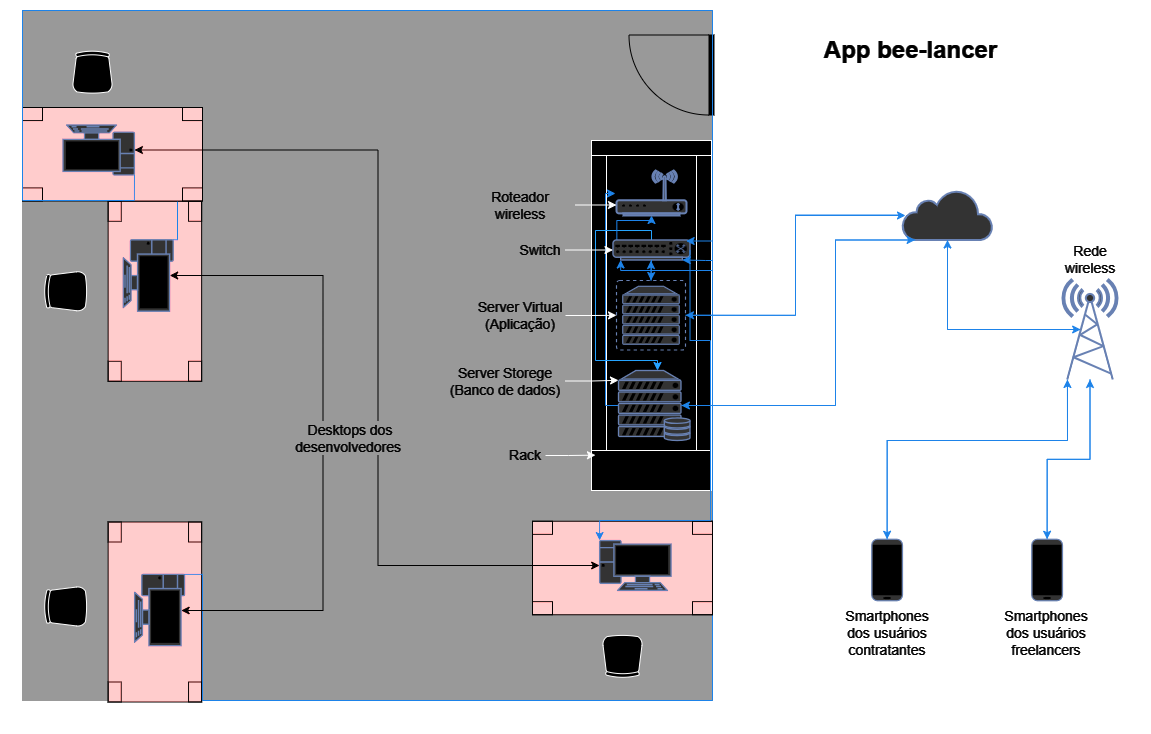

The diagram above was exported from draw.io. Its source (the exported page's mxGraphModel, read from the mxfile embedded in the PNG):
<mxGraphModel dx="1398" dy="757" grid="1" gridSize="10" guides="1" tooltips="1" connect="1" arrows="1" fold="1" page="1" pageScale="1" pageWidth="1169" pageHeight="827" math="0" shadow="0">
  <root>
    <mxCell id="0" />
    <mxCell id="1" parent="0" />
    <mxCell id="pn6tUtlYGfc0V9egNkqq-68" value="" style="rounded=0;whiteSpace=wrap;html=1;fillColor=#000000;" parent="1" vertex="1">
      <mxGeometry x="15" y="30" width="1150" height="732.5" as="geometry" />
    </mxCell>
    <mxCell id="V7jMfZ743oLRS1jPZwHS-14" value="" style="whiteSpace=wrap;html=1;aspect=fixed;strokeColor=#666666;fillColor=#666666;" parent="1" vertex="1">
      <mxGeometry x="37" y="40" width="690" height="690" as="geometry" />
    </mxCell>
    <mxCell id="V7jMfZ743oLRS1jPZwHS-6" value="" style="verticalLabelPosition=bottom;dashed=0;shadow=0;html=1;align=center;verticalAlign=top;shape=mxgraph.cabinets.cabinet;hasStand=1" parent="1" vertex="1">
      <mxGeometry x="606" y="170" width="120" height="350" as="geometry" />
    </mxCell>
    <mxCell id="pn6tUtlYGfc0V9egNkqq-19" style="edgeStyle=orthogonalEdgeStyle;rounded=0;orthogonalLoop=1;jettySize=auto;html=1;exitX=0;exitY=0.5;exitDx=0;exitDy=0;exitPerimeter=0;strokeColor=#3399FF;" parent="1" source="V7jMfZ743oLRS1jPZwHS-5" edge="1">
      <mxGeometry relative="1" as="geometry">
        <mxPoint x="630" y="223" as="targetPoint" />
        <Array as="points">
          <mxPoint x="620" y="435" />
          <mxPoint x="620" y="223" />
        </Array>
      </mxGeometry>
    </mxCell>
    <mxCell id="V7jMfZ743oLRS1jPZwHS-5" value="" style="fontColor=#0066CC;verticalAlign=top;verticalLabelPosition=bottom;labelPosition=center;align=center;html=1;outlineConnect=0;fillColor=#CCCCCC;strokeColor=#6881B3;gradientColor=none;gradientDirection=north;strokeWidth=2;shape=mxgraph.networks.server_storage;" parent="1" vertex="1">
      <mxGeometry x="633" y="400" width="71.5" height="70" as="geometry" />
    </mxCell>
    <mxCell id="V7jMfZ743oLRS1jPZwHS-8" style="edgeStyle=orthogonalEdgeStyle;rounded=0;orthogonalLoop=1;jettySize=auto;html=1;exitX=0.5;exitY=0;exitDx=0;exitDy=0;exitPerimeter=0;strokeColor=#007FFF;" parent="1" source="V7jMfZ743oLRS1jPZwHS-7" target="V7jMfZ743oLRS1jPZwHS-5" edge="1">
      <mxGeometry relative="1" as="geometry">
        <Array as="points">
          <mxPoint x="666" y="260" />
          <mxPoint x="610" y="260" />
          <mxPoint x="610" y="390" />
          <mxPoint x="672" y="390" />
        </Array>
      </mxGeometry>
    </mxCell>
    <mxCell id="V7jMfZ743oLRS1jPZwHS-30" style="edgeStyle=orthogonalEdgeStyle;rounded=0;orthogonalLoop=1;jettySize=auto;html=1;exitX=0.05;exitY=0.05;exitDx=0;exitDy=0;exitPerimeter=0;strokeColor=#3399FF;" parent="1" source="V7jMfZ743oLRS1jPZwHS-7" target="V7jMfZ743oLRS1jPZwHS-29" edge="1">
      <mxGeometry relative="1" as="geometry">
        <Array as="points">
          <mxPoint x="631" y="250" />
          <mxPoint x="666" y="250" />
        </Array>
      </mxGeometry>
    </mxCell>
    <mxCell id="V7jMfZ743oLRS1jPZwHS-7" value="" style="fontColor=#0066CC;verticalAlign=top;verticalLabelPosition=bottom;labelPosition=center;align=center;html=1;outlineConnect=0;fillColor=#CCCCCC;strokeColor=#6881B3;gradientColor=none;gradientDirection=north;strokeWidth=2;shape=mxgraph.networks.switch;" parent="1" vertex="1">
      <mxGeometry x="627.4999999999999" y="269.5" width="77" height="20" as="geometry" />
    </mxCell>
    <mxCell id="V7jMfZ743oLRS1jPZwHS-29" value="" style="fontColor=#0066CC;verticalAlign=top;verticalLabelPosition=bottom;labelPosition=center;align=center;html=1;outlineConnect=0;fillColor=#CCCCCC;strokeColor=#6881B3;gradientColor=none;gradientDirection=north;strokeWidth=2;shape=mxgraph.networks.wireless_modem;" parent="1" vertex="1">
      <mxGeometry x="631" y="200" width="70" height="45" as="geometry" />
    </mxCell>
    <UserObject label="Smartphones dos usuários contratantes" placeholders="1" name="Variable" id="pn6tUtlYGfc0V9egNkqq-11">
      <mxCell style="text;html=1;strokeColor=none;fillColor=none;align=center;verticalAlign=middle;whiteSpace=wrap;overflow=hidden;fontColor=#FFFFFF;fontSize=14;" parent="1" vertex="1">
        <mxGeometry x="850.81" y="632.75" width="101.63" height="61" as="geometry" />
      </mxCell>
    </UserObject>
    <UserObject label="Smartphones dos usuários freelancers" placeholders="1" name="Variable" id="pn6tUtlYGfc0V9egNkqq-12">
      <mxCell style="text;html=1;strokeColor=none;fillColor=none;align=center;verticalAlign=middle;whiteSpace=wrap;overflow=hidden;fontColor=#FFFFFF;fontSize=14;" parent="1" vertex="1">
        <mxGeometry x="1012.4399999999999" y="630.25" width="98.37" height="66" as="geometry" />
      </mxCell>
    </UserObject>
    <mxCell id="pn6tUtlYGfc0V9egNkqq-17" value="" style="fontColor=#0066CC;verticalAlign=top;verticalLabelPosition=bottom;labelPosition=center;align=center;html=1;outlineConnect=0;fillColor=#CCCCCC;strokeColor=#6881B3;gradientColor=none;gradientDirection=north;strokeWidth=2;shape=mxgraph.networks.mobile;" parent="1" vertex="1">
      <mxGeometry x="886.2500000000001" y="568.75" width="30.75" height="61.5" as="geometry" />
    </mxCell>
    <mxCell id="pn6tUtlYGfc0V9egNkqq-29" style="edgeStyle=orthogonalEdgeStyle;rounded=0;orthogonalLoop=1;jettySize=auto;html=1;exitX=0.5;exitY=0;exitDx=0;exitDy=0;exitPerimeter=0;strokeColor=#3399FF;" parent="1" source="pn6tUtlYGfc0V9egNkqq-18" target="pn6tUtlYGfc0V9egNkqq-28" edge="1">
      <mxGeometry relative="1" as="geometry" />
    </mxCell>
    <mxCell id="pn6tUtlYGfc0V9egNkqq-18" value="" style="fontColor=#0066CC;verticalAlign=top;verticalLabelPosition=bottom;labelPosition=center;align=center;html=1;outlineConnect=0;fillColor=#CCCCCC;strokeColor=#6881B3;gradientColor=none;gradientDirection=north;strokeWidth=2;shape=mxgraph.networks.mobile;" parent="1" vertex="1">
      <mxGeometry x="1046.25" y="568.75" width="30.75" height="61.5" as="geometry" />
    </mxCell>
    <mxCell id="pn6tUtlYGfc0V9egNkqq-25" value="" style="html=1;outlineConnect=0;fillColor=#CCCCCC;strokeColor=#6881B3;gradientColor=none;gradientDirection=north;strokeWidth=2;shape=mxgraph.networks.cloud;fontColor=#ffffff;" parent="1" vertex="1">
      <mxGeometry x="917" y="219.5" width="90" height="50" as="geometry" />
    </mxCell>
    <mxCell id="pn6tUtlYGfc0V9egNkqq-27" style="edgeStyle=orthogonalEdgeStyle;rounded=0;orthogonalLoop=1;jettySize=auto;html=1;exitX=0.88;exitY=0.5;exitDx=0;exitDy=0;exitPerimeter=0;entryX=0.14;entryY=1;entryDx=0;entryDy=0;entryPerimeter=0;strokeColor=#3399FF;" parent="1" source="V7jMfZ743oLRS1jPZwHS-5" target="pn6tUtlYGfc0V9egNkqq-25" edge="1">
      <mxGeometry relative="1" as="geometry">
        <Array as="points">
          <mxPoint x="850" y="435" />
          <mxPoint x="850" y="269" />
        </Array>
      </mxGeometry>
    </mxCell>
    <mxCell id="pn6tUtlYGfc0V9egNkqq-33" style="edgeStyle=orthogonalEdgeStyle;rounded=0;orthogonalLoop=1;jettySize=auto;html=1;exitX=0.33;exitY=0.5;exitDx=0;exitDy=0;exitPerimeter=0;strokeColor=#3399FF;" parent="1" source="pn6tUtlYGfc0V9egNkqq-28" target="pn6tUtlYGfc0V9egNkqq-25" edge="1">
      <mxGeometry relative="1" as="geometry" />
    </mxCell>
    <mxCell id="pn6tUtlYGfc0V9egNkqq-28" value="" style="fontColor=#0066CC;verticalAlign=top;verticalLabelPosition=bottom;labelPosition=center;align=center;html=1;outlineConnect=0;fillColor=#CCCCCC;strokeColor=#6881B3;gradientColor=none;gradientDirection=north;strokeWidth=2;shape=mxgraph.networks.radio_tower;" parent="1" vertex="1">
      <mxGeometry x="1077" y="309" width="55" height="100" as="geometry" />
    </mxCell>
    <mxCell id="pn6tUtlYGfc0V9egNkqq-30" style="edgeStyle=orthogonalEdgeStyle;rounded=0;orthogonalLoop=1;jettySize=auto;html=1;exitX=0.5;exitY=0;exitDx=0;exitDy=0;exitPerimeter=0;entryX=0.09;entryY=1;entryDx=0;entryDy=0;entryPerimeter=0;strokeColor=#3399FF;" parent="1" source="pn6tUtlYGfc0V9egNkqq-17" target="pn6tUtlYGfc0V9egNkqq-28" edge="1">
      <mxGeometry relative="1" as="geometry">
        <Array as="points">
          <mxPoint x="902" y="470" />
          <mxPoint x="1082" y="470" />
        </Array>
      </mxGeometry>
    </mxCell>
    <mxCell id="pn6tUtlYGfc0V9egNkqq-32" style="edgeStyle=orthogonalEdgeStyle;rounded=0;orthogonalLoop=1;jettySize=auto;html=1;exitX=0.5;exitY=1;exitDx=0;exitDy=0;exitPerimeter=0;entryX=0.33;entryY=0.5;entryDx=0;entryDy=0;entryPerimeter=0;strokeColor=#3399FF;" parent="1" source="pn6tUtlYGfc0V9egNkqq-25" target="pn6tUtlYGfc0V9egNkqq-28" edge="1">
      <mxGeometry relative="1" as="geometry">
        <Array as="points">
          <mxPoint x="962" y="359" />
        </Array>
      </mxGeometry>
    </mxCell>
    <mxCell id="pn6tUtlYGfc0V9egNkqq-34" style="edgeStyle=orthogonalEdgeStyle;rounded=0;orthogonalLoop=1;jettySize=auto;html=1;exitX=0.5;exitY=1;exitDx=0;exitDy=0;exitPerimeter=0;entryX=0.5;entryY=0;entryDx=0;entryDy=0;entryPerimeter=0;strokeColor=#3399FF;" parent="1" source="pn6tUtlYGfc0V9egNkqq-28" target="pn6tUtlYGfc0V9egNkqq-18" edge="1">
      <mxGeometry relative="1" as="geometry" />
    </mxCell>
    <mxCell id="pn6tUtlYGfc0V9egNkqq-35" style="edgeStyle=orthogonalEdgeStyle;rounded=0;orthogonalLoop=1;jettySize=auto;html=1;exitX=0.09;exitY=1;exitDx=0;exitDy=0;exitPerimeter=0;entryX=0.5;entryY=0;entryDx=0;entryDy=0;entryPerimeter=0;strokeColor=#3399FF;" parent="1" source="pn6tUtlYGfc0V9egNkqq-28" target="pn6tUtlYGfc0V9egNkqq-17" edge="1">
      <mxGeometry relative="1" as="geometry">
        <Array as="points">
          <mxPoint x="1082" y="470" />
          <mxPoint x="902" y="470" />
        </Array>
      </mxGeometry>
    </mxCell>
    <mxCell id="pn6tUtlYGfc0V9egNkqq-36" style="edgeStyle=orthogonalEdgeStyle;rounded=0;orthogonalLoop=1;jettySize=auto;html=1;exitX=0.14;exitY=1;exitDx=0;exitDy=0;exitPerimeter=0;entryX=0.88;entryY=0.5;entryDx=0;entryDy=0;entryPerimeter=0;strokeColor=#3399FF;" parent="1" source="pn6tUtlYGfc0V9egNkqq-25" target="V7jMfZ743oLRS1jPZwHS-5" edge="1">
      <mxGeometry relative="1" as="geometry">
        <Array as="points">
          <mxPoint x="850" y="269" />
          <mxPoint x="850" y="435" />
        </Array>
      </mxGeometry>
    </mxCell>
    <mxCell id="pn6tUtlYGfc0V9egNkqq-37" value="" style="verticalLabelPosition=bottom;html=1;verticalAlign=top;align=center;shape=mxgraph.floorplan.table;fillColor=#780000;strokeColor=#FFFFFF;rotation=-90;" parent="1" vertex="1">
      <mxGeometry x="79.39" y="594.75" width="180" height="93.5" as="geometry" />
    </mxCell>
    <mxCell id="pn6tUtlYGfc0V9egNkqq-38" value="" style="verticalLabelPosition=bottom;html=1;verticalAlign=top;align=center;shape=mxgraph.floorplan.doorLeft;aspect=fixed;rotation=90;strokeColor=#FFFFFF;" parent="1" vertex="1">
      <mxGeometry x="646" y="62" width="80" height="85" as="geometry" />
    </mxCell>
    <mxCell id="V7jMfZ743oLRS1jPZwHS-3" value="" style="fontColor=#0066CC;verticalAlign=top;verticalLabelPosition=bottom;labelPosition=center;align=center;html=1;outlineConnect=0;fillColor=#CCCCCC;strokeColor=#6881B3;gradientColor=none;gradientDirection=north;strokeWidth=2;shape=mxgraph.networks.pc;rotation=90;" parent="1" vertex="1">
      <mxGeometry x="138.43" y="614.5" width="71.43" height="50" as="geometry" />
    </mxCell>
    <mxCell id="V7jMfZ743oLRS1jPZwHS-24" style="edgeStyle=orthogonalEdgeStyle;rounded=0;orthogonalLoop=1;jettySize=auto;html=1;exitX=0;exitY=0;exitDx=0;exitDy=0;exitPerimeter=0;entryX=0.9;entryY=1;entryDx=0;entryDy=0;entryPerimeter=0;strokeColor=#3399FF;" parent="1" source="V7jMfZ743oLRS1jPZwHS-3" target="V7jMfZ743oLRS1jPZwHS-7" edge="1">
      <mxGeometry relative="1" as="geometry">
        <Array as="points">
          <mxPoint x="217" y="604" />
          <mxPoint x="217" y="730" />
          <mxPoint x="727" y="730" />
          <mxPoint x="727" y="290" />
          <mxPoint x="720" y="290" />
        </Array>
      </mxGeometry>
    </mxCell>
    <mxCell id="pn6tUtlYGfc0V9egNkqq-39" value="" style="verticalLabelPosition=bottom;html=1;verticalAlign=top;align=center;shape=mxgraph.floorplan.table;fillColor=#780000;strokeColor=#FFFFFF;rotation=-90;" parent="1" vertex="1">
      <mxGeometry x="79.38999999999999" y="274" width="180" height="93.5" as="geometry" />
    </mxCell>
    <mxCell id="V7jMfZ743oLRS1jPZwHS-2" value="" style="fontColor=#0066CC;verticalAlign=top;verticalLabelPosition=bottom;labelPosition=center;align=center;html=1;outlineConnect=0;fillColor=#CCCCCC;strokeColor=#6881B3;gradientColor=none;gradientDirection=north;strokeWidth=2;shape=mxgraph.networks.pc;rotation=90;" parent="1" vertex="1">
      <mxGeometry x="127" y="280" width="71.43" height="50" as="geometry" />
    </mxCell>
    <mxCell id="V7jMfZ743oLRS1jPZwHS-23" style="edgeStyle=orthogonalEdgeStyle;rounded=0;orthogonalLoop=1;jettySize=auto;html=1;exitX=0;exitY=0;exitDx=0;exitDy=0;exitPerimeter=0;entryX=0.1;entryY=1;entryDx=0;entryDy=0;entryPerimeter=0;strokeColor=#3399FF;" parent="1" source="V7jMfZ743oLRS1jPZwHS-2" target="V7jMfZ743oLRS1jPZwHS-7" edge="1">
      <mxGeometry relative="1" as="geometry">
        <Array as="points">
          <mxPoint x="192" y="269" />
          <mxPoint x="192" y="230" />
          <mxPoint x="37" y="230" />
          <mxPoint x="37" y="40" />
          <mxPoint x="727" y="40" />
          <mxPoint x="727" y="300" />
          <mxPoint x="635" y="300" />
        </Array>
      </mxGeometry>
    </mxCell>
    <mxCell id="pn6tUtlYGfc0V9egNkqq-40" value="" style="verticalLabelPosition=bottom;html=1;verticalAlign=top;align=center;shape=mxgraph.floorplan.table;fillColor=#780000;strokeColor=#FFFFFF;rotation=-180;" parent="1" vertex="1">
      <mxGeometry x="37" y="137" width="180" height="93.5" as="geometry" />
    </mxCell>
    <mxCell id="V7jMfZ743oLRS1jPZwHS-1" value="" style="fontColor=#0066CC;verticalAlign=top;verticalLabelPosition=bottom;labelPosition=center;align=center;html=1;outlineConnect=0;fillColor=#CCCCCC;strokeColor=#6881B3;gradientColor=none;gradientDirection=north;strokeWidth=2;shape=mxgraph.networks.pc;rotation=-180;" parent="1" vertex="1">
      <mxGeometry x="77.5" y="154.5" width="71.43" height="50" as="geometry" />
    </mxCell>
    <mxCell id="V7jMfZ743oLRS1jPZwHS-22" style="edgeStyle=orthogonalEdgeStyle;rounded=0;orthogonalLoop=1;jettySize=auto;html=1;exitX=0;exitY=0;exitDx=0;exitDy=0;exitPerimeter=0;entryX=0.95;entryY=0.05;entryDx=0;entryDy=0;entryPerimeter=0;strokeColor=#3399FF;" parent="1" source="V7jMfZ743oLRS1jPZwHS-1" target="V7jMfZ743oLRS1jPZwHS-7" edge="1">
      <mxGeometry relative="1" as="geometry">
        <Array as="points">
          <mxPoint x="138" y="230" />
          <mxPoint x="37" y="230" />
          <mxPoint x="37" y="40" />
          <mxPoint x="727" y="40" />
          <mxPoint x="727" y="361" />
        </Array>
      </mxGeometry>
    </mxCell>
    <mxCell id="pn6tUtlYGfc0V9egNkqq-41" value="" style="verticalLabelPosition=bottom;html=1;verticalAlign=top;align=center;shape=mxgraph.floorplan.table;fillColor=#780000;strokeColor=#FFFFFF;rotation=-180;" parent="1" vertex="1">
      <mxGeometry x="547" y="550.75" width="180" height="93.5" as="geometry" />
    </mxCell>
    <mxCell id="V7jMfZ743oLRS1jPZwHS-4" value="" style="fontColor=#0066CC;verticalAlign=top;verticalLabelPosition=bottom;labelPosition=center;align=center;html=1;outlineConnect=0;fillColor=#CCCCCC;strokeColor=#6881B3;gradientColor=none;gradientDirection=north;strokeWidth=2;shape=mxgraph.networks.pc;" parent="1" vertex="1">
      <mxGeometry x="614.14" y="570" width="71.43" height="50" as="geometry" />
    </mxCell>
    <mxCell id="V7jMfZ743oLRS1jPZwHS-21" style="edgeStyle=orthogonalEdgeStyle;rounded=0;orthogonalLoop=1;jettySize=auto;html=1;exitX=1;exitY=0.5;exitDx=0;exitDy=0;exitPerimeter=0;entryX=0;entryY=0;entryDx=0;entryDy=0;entryPerimeter=0;strokeColor=#3399FF;" parent="1" source="V7jMfZ743oLRS1jPZwHS-7" target="V7jMfZ743oLRS1jPZwHS-4" edge="1">
      <mxGeometry relative="1" as="geometry">
        <Array as="points">
          <mxPoint x="725" y="370" />
          <mxPoint x="725" y="550" />
          <mxPoint x="614" y="550" />
        </Array>
      </mxGeometry>
    </mxCell>
    <mxCell id="pn6tUtlYGfc0V9egNkqq-44" style="edgeStyle=orthogonalEdgeStyle;rounded=0;orthogonalLoop=1;jettySize=auto;html=1;exitX=0.5;exitY=0;exitDx=0;exitDy=0;exitPerimeter=0;strokeColor=#3399FF;" parent="1" source="pn6tUtlYGfc0V9egNkqq-43" target="V7jMfZ743oLRS1jPZwHS-7" edge="1">
      <mxGeometry relative="1" as="geometry" />
    </mxCell>
    <mxCell id="pn6tUtlYGfc0V9egNkqq-46" style="edgeStyle=orthogonalEdgeStyle;rounded=0;orthogonalLoop=1;jettySize=auto;html=1;strokeColor=#3399FF;" parent="1" source="pn6tUtlYGfc0V9egNkqq-43" edge="1">
      <mxGeometry relative="1" as="geometry">
        <mxPoint x="920" y="245" as="targetPoint" />
        <Array as="points">
          <mxPoint x="810" y="345" />
          <mxPoint x="810" y="245" />
        </Array>
      </mxGeometry>
    </mxCell>
    <mxCell id="pn6tUtlYGfc0V9egNkqq-43" value="" style="fontColor=#0066CC;verticalAlign=top;verticalLabelPosition=bottom;labelPosition=center;align=center;html=1;outlineConnect=0;fillColor=#CCCCCC;strokeColor=#6881B3;gradientColor=none;gradientDirection=north;strokeWidth=2;shape=mxgraph.networks.virtual_server;" parent="1" vertex="1">
      <mxGeometry x="631" y="310" width="69" height="69.5" as="geometry" />
    </mxCell>
    <mxCell id="pn6tUtlYGfc0V9egNkqq-45" style="edgeStyle=orthogonalEdgeStyle;rounded=0;orthogonalLoop=1;jettySize=auto;html=1;exitX=0.5;exitY=1;exitDx=0;exitDy=0;exitPerimeter=0;entryX=0.5;entryY=0;entryDx=0;entryDy=0;entryPerimeter=0;strokeColor=#3399FF;" parent="1" source="V7jMfZ743oLRS1jPZwHS-7" target="pn6tUtlYGfc0V9egNkqq-43" edge="1">
      <mxGeometry relative="1" as="geometry" />
    </mxCell>
    <mxCell id="pn6tUtlYGfc0V9egNkqq-47" style="edgeStyle=orthogonalEdgeStyle;rounded=0;orthogonalLoop=1;jettySize=auto;html=1;entryX=1;entryY=0.5;entryDx=0;entryDy=0;entryPerimeter=0;strokeColor=#3399FF;" parent="1" source="pn6tUtlYGfc0V9egNkqq-25" target="pn6tUtlYGfc0V9egNkqq-43" edge="1">
      <mxGeometry relative="1" as="geometry">
        <Array as="points">
          <mxPoint x="810" y="245" />
          <mxPoint x="810" y="345" />
        </Array>
      </mxGeometry>
    </mxCell>
    <mxCell id="pn6tUtlYGfc0V9egNkqq-48" value="" style="verticalLabelPosition=bottom;html=1;verticalAlign=top;align=center;shape=mxgraph.floorplan.office_chair;rotation=-90;" parent="1" vertex="1">
      <mxGeometry x="60" y="614.5" width="40" height="43" as="geometry" />
    </mxCell>
    <mxCell id="pn6tUtlYGfc0V9egNkqq-49" value="" style="verticalLabelPosition=bottom;html=1;verticalAlign=top;align=center;shape=mxgraph.floorplan.office_chair;rotation=-90;" parent="1" vertex="1">
      <mxGeometry x="60" y="299.25" width="40" height="43" as="geometry" />
    </mxCell>
    <mxCell id="pn6tUtlYGfc0V9egNkqq-50" value="" style="verticalLabelPosition=bottom;html=1;verticalAlign=top;align=center;shape=mxgraph.floorplan.office_chair;rotation=-180;" parent="1" vertex="1">
      <mxGeometry x="617" y="664.5" width="40" height="43" as="geometry" />
    </mxCell>
    <mxCell id="pn6tUtlYGfc0V9egNkqq-51" value="" style="verticalLabelPosition=bottom;html=1;verticalAlign=top;align=center;shape=mxgraph.floorplan.office_chair;rotation=0;" parent="1" vertex="1">
      <mxGeometry x="87" y="80" width="40" height="43" as="geometry" />
    </mxCell>
    <mxCell id="pn6tUtlYGfc0V9egNkqq-52" value="Server Storege&lt;div style=&quot;font-size: 14px;&quot;&gt;(Banco de dados)&lt;/div&gt;" style="text;html=1;align=center;verticalAlign=middle;whiteSpace=wrap;rounded=0;fillColor=none;fontColor=#FFFFFF;fontSize=14;" parent="1" vertex="1">
      <mxGeometry x="460" y="393" width="120" height="35" as="geometry" />
    </mxCell>
    <mxCell id="pn6tUtlYGfc0V9egNkqq-53" style="edgeStyle=orthogonalEdgeStyle;rounded=0;orthogonalLoop=1;jettySize=auto;html=1;exitX=1;exitY=0.5;exitDx=0;exitDy=0;entryX=0;entryY=0.14;entryDx=0;entryDy=0;entryPerimeter=0;" parent="1" source="pn6tUtlYGfc0V9egNkqq-52" target="V7jMfZ743oLRS1jPZwHS-5" edge="1">
      <mxGeometry relative="1" as="geometry" />
    </mxCell>
    <mxCell id="pn6tUtlYGfc0V9egNkqq-55" style="edgeStyle=orthogonalEdgeStyle;rounded=0;orthogonalLoop=1;jettySize=auto;html=1;" parent="1" source="pn6tUtlYGfc0V9egNkqq-54" target="pn6tUtlYGfc0V9egNkqq-43" edge="1">
      <mxGeometry relative="1" as="geometry" />
    </mxCell>
    <mxCell id="pn6tUtlYGfc0V9egNkqq-54" value="Server Virtual&lt;div style=&quot;font-size: 14px;&quot;&gt;(Aplicação)&lt;/div&gt;" style="text;html=1;align=center;verticalAlign=middle;whiteSpace=wrap;rounded=0;fillColor=none;fontColor=#FFFFFF;fontSize=14;" parent="1" vertex="1">
      <mxGeometry x="490" y="330" width="90" height="30" as="geometry" />
    </mxCell>
    <mxCell id="pn6tUtlYGfc0V9egNkqq-57" style="edgeStyle=orthogonalEdgeStyle;rounded=0;orthogonalLoop=1;jettySize=auto;html=1;" parent="1" source="pn6tUtlYGfc0V9egNkqq-56" target="V7jMfZ743oLRS1jPZwHS-7" edge="1">
      <mxGeometry relative="1" as="geometry" />
    </mxCell>
    <mxCell id="pn6tUtlYGfc0V9egNkqq-56" value="Switch" style="text;html=1;align=center;verticalAlign=middle;whiteSpace=wrap;rounded=0;fillColor=none;fontColor=#FFFFFF;fontSize=14;" parent="1" vertex="1">
      <mxGeometry x="530" y="269" width="50" height="21" as="geometry" />
    </mxCell>
    <mxCell id="pn6tUtlYGfc0V9egNkqq-59" style="edgeStyle=orthogonalEdgeStyle;rounded=0;orthogonalLoop=1;jettySize=auto;html=1;" parent="1" source="pn6tUtlYGfc0V9egNkqq-58" target="V7jMfZ743oLRS1jPZwHS-29" edge="1">
      <mxGeometry relative="1" as="geometry">
        <Array as="points">
          <mxPoint x="640" y="240" />
          <mxPoint x="640" y="240" />
        </Array>
      </mxGeometry>
    </mxCell>
    <mxCell id="pn6tUtlYGfc0V9egNkqq-58" value="Roteador wireless" style="text;html=1;align=center;verticalAlign=middle;whiteSpace=wrap;rounded=0;fillColor=none;fontColor=#FFFFFF;fontSize=14;" parent="1" vertex="1">
      <mxGeometry x="480" y="219.5" width="110" height="30" as="geometry" />
    </mxCell>
    <mxCell id="pn6tUtlYGfc0V9egNkqq-60" value="Rack" style="text;html=1;align=center;verticalAlign=middle;whiteSpace=wrap;rounded=0;fillColor=none;fontColor=#FFFFFF;fontSize=14;" parent="1" vertex="1">
      <mxGeometry x="520" y="475" width="40" height="20" as="geometry" />
    </mxCell>
    <mxCell id="pn6tUtlYGfc0V9egNkqq-61" style="edgeStyle=orthogonalEdgeStyle;rounded=0;orthogonalLoop=1;jettySize=auto;html=1;entryX=0.033;entryY=0.899;entryDx=0;entryDy=0;entryPerimeter=0;" parent="1" source="pn6tUtlYGfc0V9egNkqq-60" target="V7jMfZ743oLRS1jPZwHS-6" edge="1">
      <mxGeometry relative="1" as="geometry" />
    </mxCell>
    <mxCell id="pn6tUtlYGfc0V9egNkqq-62" value="Desktops dos desenvolvedores&amp;nbsp;" style="text;html=1;align=center;verticalAlign=middle;whiteSpace=wrap;rounded=0;fillColor=none;fontColor=#FFFFFF;fontSize=14;" parent="1" vertex="1">
      <mxGeometry x="310" y="450" width="110" height="35" as="geometry" />
    </mxCell>
    <mxCell id="pn6tUtlYGfc0V9egNkqq-63" style="edgeStyle=orthogonalEdgeStyle;rounded=0;orthogonalLoop=1;jettySize=auto;html=1;exitX=0.75;exitY=1;exitDx=0;exitDy=0;entryX=0;entryY=0.5;entryDx=0;entryDy=0;entryPerimeter=0;strokeColor=#FFFFFF;" parent="1" source="pn6tUtlYGfc0V9egNkqq-62" target="V7jMfZ743oLRS1jPZwHS-4" edge="1">
      <mxGeometry relative="1" as="geometry" />
    </mxCell>
    <mxCell id="pn6tUtlYGfc0V9egNkqq-64" style="edgeStyle=orthogonalEdgeStyle;rounded=0;orthogonalLoop=1;jettySize=auto;html=1;exitX=0.25;exitY=1;exitDx=0;exitDy=0;entryX=0.5;entryY=0.07;entryDx=0;entryDy=0;entryPerimeter=0;strokeColor=#FFFFFF;" parent="1" source="pn6tUtlYGfc0V9egNkqq-62" target="V7jMfZ743oLRS1jPZwHS-3" edge="1">
      <mxGeometry relative="1" as="geometry">
        <Array as="points">
          <mxPoint x="337" y="640" />
          <mxPoint x="196" y="640" />
        </Array>
      </mxGeometry>
    </mxCell>
    <mxCell id="pn6tUtlYGfc0V9egNkqq-65" style="edgeStyle=orthogonalEdgeStyle;rounded=0;orthogonalLoop=1;jettySize=auto;html=1;exitX=0.25;exitY=0;exitDx=0;exitDy=0;entryX=0.5;entryY=0.07;entryDx=0;entryDy=0;entryPerimeter=0;strokeColor=#FFFFFF;" parent="1" source="pn6tUtlYGfc0V9egNkqq-62" target="V7jMfZ743oLRS1jPZwHS-2" edge="1">
      <mxGeometry relative="1" as="geometry">
        <Array as="points">
          <mxPoint x="337" y="305" />
        </Array>
      </mxGeometry>
    </mxCell>
    <mxCell id="pn6tUtlYGfc0V9egNkqq-66" style="edgeStyle=orthogonalEdgeStyle;rounded=0;orthogonalLoop=1;jettySize=auto;html=1;exitX=0.75;exitY=0;exitDx=0;exitDy=0;entryX=0;entryY=0.5;entryDx=0;entryDy=0;entryPerimeter=0;strokeColor=#FFFFFF;" parent="1" source="pn6tUtlYGfc0V9egNkqq-62" target="V7jMfZ743oLRS1jPZwHS-1" edge="1">
      <mxGeometry relative="1" as="geometry" />
    </mxCell>
    <mxCell id="8-UmGw1t5fRhUDHp60d3-4" value="App bee-lancer" style="text;strokeColor=none;fillColor=none;html=1;fontSize=24;fontStyle=1;verticalAlign=middle;align=center;fontColor=#FFFFFF;" parent="1" vertex="1">
      <mxGeometry x="820" y="60" width="210" height="40" as="geometry" />
    </mxCell>
    <mxCell id="8-UmGw1t5fRhUDHp60d3-5" value="Rede wireless" style="text;html=1;align=center;verticalAlign=middle;whiteSpace=wrap;rounded=0;fontColor=#FFFFFF;fontSize=14;" parent="1" vertex="1">
      <mxGeometry x="1074.5" y="274" width="60" height="30" as="geometry" />
    </mxCell>
  </root>
</mxGraphModel>